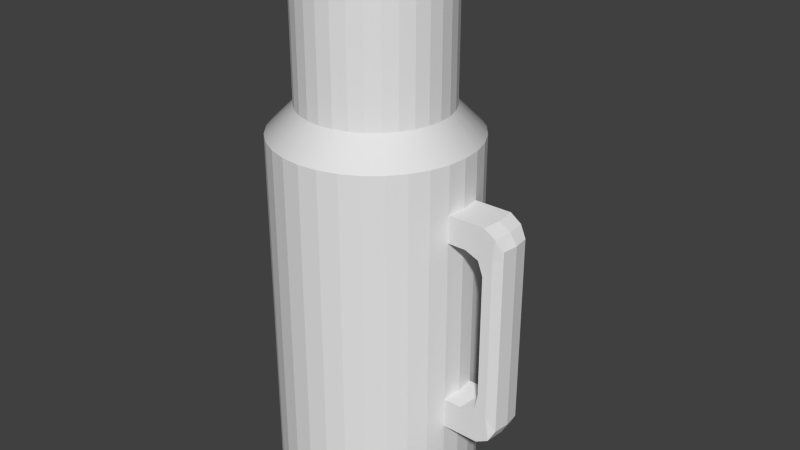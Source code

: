 # Source: thermos.blend  (saved by Blender 2.76.0; exported with 4.5.12 LTS)
import bpy
from mathutils import Matrix  # noqa: F401  (used for matrix-valued properties, if any)

bpy.ops.wm.read_factory_settings(use_empty=True)
scene = bpy.context.scene
scene.name = 'Scene'

# ---- collections
col_collection_1 = bpy.data.collections.new('Collection 1'); scene.collection.children.link(col_collection_1)

# ---- world
world_world = bpy.data.worlds.new('World'); scene.world = world_world
world_world.color = (0.05088, 0.05088, 0.05088)
world_world.use_sun_shadow = False
world_world.sun_shadow_jitter_overblur = 0.0
world_world.cycles.sampling_method = 'MANUAL'
world_world.cycles.sample_map_resolution = 256

# ---- meshes
me_cylinder = bpy.data.meshes.new('Cylinder')
me_cylinder.from_pydata([(0.0, 0.09169, -1.0), (0.0, 0.09169, -0.675), (0.01789, 0.08993, -1.0), (0.01789, 0.08993, -0.675), (0.03509, 0.08471, -1.0), (0.03509, 0.08471, -0.675), (0.05094, 0.07624, -1.0), (0.05094, 0.07624, -0.675), (0.06484, 0.06484, -1.0), (0.06484, 0.06484, -0.675), (0.07624, 0.05094, -1.0), (0.07624, 0.05094, -0.675), (0.08471, 0.03509, -1.0), (0.08471, 0.03509, -0.675), (0.08993, 0.01789, -1.0), (0.08993, 0.01789, -0.675), (0.09169, 6.923e-09, -1.0), (0.09169, 6.923e-09, -0.675), (0.08993, -0.01789, -1.0), (0.08993, -0.01789, -0.675), (0.08471, -0.03509, -1.0), (0.08471, -0.03509, -0.675), (0.07624, -0.05094, -1.0), (0.07624, -0.05094, -0.675), (0.06484, -0.06484, -1.0), (0.06484, -0.06484, -0.675), (0.05094, -0.07624, -1.0), (0.05094, -0.07624, -0.675), (0.03509, -0.08471, -1.0), (0.03509, -0.08471, -0.675), (0.01789, -0.08993, -1.0), (0.01789, -0.08993, -0.675), (-2.988e-08, -0.09169, -1.0), (-2.988e-08, -0.09169, -0.675), (-0.01789, -0.08993, -1.0), (-0.01789, -0.08993, -0.675), (-0.03509, -0.08471, -1.0), (-0.03509, -0.08471, -0.675), (-0.05094, -0.07624, -1.0), (-0.05094, -0.07624, -0.675), (-0.06484, -0.06484, -1.0), (-0.06484, -0.06484, -0.675), (-0.07624, -0.05094, -1.0), (-0.07624, -0.05094, -0.675), (-0.08471, -0.03509, -1.0), (-0.08471, -0.03509, -0.675), (-0.08993, -0.01789, -1.0), (-0.08993, -0.01789, -0.675), (-0.09169, 8.854e-08, -1.0), (-0.09169, 8.854e-08, -0.675), (-0.08993, 0.01789, -1.0), (-0.08993, 0.01789, -0.675), (-0.08471, 0.03509, -1.0), (-0.08471, 0.03509, -0.675), (-0.07624, 0.05094, -1.0), (-0.07624, 0.05094, -0.675), (-0.06484, 0.06484, -1.0), (-0.06484, 0.06484, -0.675), (-0.05094, 0.07624, -1.0), (-0.05094, 0.07624, -0.675), (-0.03509, 0.08471, -1.0), (-0.03509, 0.08471, -0.675), (-0.01789, 0.08993, -1.0), (-0.01789, 0.08993, -0.675), (0.01311, 0.06589, -0.6505), (2.911e-09, 0.06718, -0.6505), (0.02571, 0.06206, -0.6505), (0.03732, 0.05586, -0.6505), (0.0475, 0.0475, -0.6505), (0.05586, 0.03732, -0.6505), (0.06206, 0.02571, -0.6505), (0.06589, 0.01311, -0.6505), (0.06718, 1.206e-08, -0.6505), (0.06589, -0.01311, -0.6505), (0.06206, -0.02571, -0.6505), (0.05586, -0.03732, -0.6505), (0.0475, -0.0475, -0.6505), (0.03732, -0.05586, -0.6505), (0.02571, -0.06206, -0.6505), (0.01311, -0.06589, -0.6505), (-1.898e-08, -0.06718, -0.6505), (-0.01311, -0.06589, -0.6505), (-0.02571, -0.06206, -0.6505), (-0.03732, -0.05586, -0.6505), (-0.0475, -0.0475, -0.6505), (-0.05586, -0.03732, -0.6505), (-0.06206, -0.02571, -0.6505), (-0.06589, -0.01311, -0.6505), (-0.06718, 7.185e-08, -0.6505), (-0.06589, 0.01311, -0.6505), (-0.06206, 0.02571, -0.6505), (-0.05586, 0.03732, -0.6505), (-0.0475, 0.0475, -0.6505), (-0.03732, 0.05586, -0.6505), (-0.02571, 0.06206, -0.6505), (-0.01311, 0.06589, -0.6505), (0.01311, 0.06589, -0.5365), (-1.68e-08, 0.06718, -0.5365), (0.02571, 0.06206, -0.5365), (0.03732, 0.05586, -0.5365), (0.0475, 0.0475, -0.5365), (0.05586, 0.03732, -0.5365), (0.06206, 0.02571, -0.5365), (0.06589, 0.01311, -0.5365), (0.06718, 1.206e-08, -0.5365), (0.06589, -0.01311, -0.5365), (0.06206, -0.02571, -0.5365), (0.05586, -0.03732, -0.5365), (0.0475, -0.0475, -0.5365), (0.03732, -0.05586, -0.5365), (0.02571, -0.06206, -0.5365), (0.01311, -0.06589, -0.5365), (-3.869e-08, -0.06718, -0.5365), (-0.01311, -0.06589, -0.5365), (-0.02571, -0.06206, -0.5365), (-0.03732, -0.05586, -0.5365), (-0.0475, -0.0475, -0.5365), (-0.05586, -0.03732, -0.5365), (-0.06206, -0.02571, -0.5365), (-0.06589, -0.01311, -0.5365), (-0.06718, 7.185e-08, -0.5365), (-0.06589, 0.01311, -0.5365), (-0.06206, 0.02571, -0.5365), (-0.05586, 0.03732, -0.5365), (-0.0475, 0.0475, -0.5365), (-0.03732, 0.05586, -0.5365), (-0.02571, 0.06206, -0.5365), (-0.01311, 0.06589, -0.5365), (0.01108, 0.05572, -0.5233), (-1.51e-08, 0.05681, -0.5233), (0.02174, 0.05249, -0.5233), (0.03156, 0.04724, -0.5233), (0.04017, 0.04017, -0.5233), (0.04724, 0.03156, -0.5233), (0.05249, 0.02174, -0.5233), (0.05572, 0.01108, -0.5233), (0.05681, 1.45e-08, -0.5233), (0.05572, -0.01108, -0.5233), (0.05249, -0.02174, -0.5233), (0.04724, -0.03156, -0.5233), (0.04017, -0.04017, -0.5233), (0.03156, -0.04724, -0.5233), (0.02174, -0.05249, -0.5233), (0.01108, -0.05572, -0.5233), (-3.361e-08, -0.05681, -0.5233), (-0.01108, -0.05572, -0.5233), (-0.02174, -0.05249, -0.5233), (-0.03156, -0.04724, -0.5233), (-0.04017, -0.04017, -0.5233), (-0.04724, -0.03156, -0.5233), (-0.05249, -0.02174, -0.5233), (-0.05572, -0.01108, -0.5233), (-0.05681, 6.507e-08, -0.5233), (-0.05572, 0.01108, -0.5233), (-0.05249, 0.02174, -0.5233), (-0.04724, 0.03156, -0.5233), (-0.04017, 0.04017, -0.5233), (-0.03156, 0.04724, -0.5233), (-0.02174, 0.05249, -0.5233), (-0.01108, 0.05572, -0.5233), (0.008316, 0.04181, -0.5142), (-1.491e-08, 0.04263, -0.5142), (0.01631, 0.03938, -0.5142), (0.02368, 0.03544, -0.5142), (0.03014, 0.03014, -0.5142), (0.03544, 0.02368, -0.5142), (0.03938, 0.01631, -0.5142), (0.04181, 0.008316, -0.5142), (0.04263, 1.845e-08, -0.5142), (0.04181, -0.008316, -0.5142), (0.03938, -0.01631, -0.5142), (0.03544, -0.02368, -0.5142), (0.03014, -0.03014, -0.5142), (0.02368, -0.03544, -0.5142), (0.01631, -0.03938, -0.5142), (0.008316, -0.04181, -0.5142), (-2.88e-08, -0.04263, -0.5142), (-0.008316, -0.04181, -0.5142), (-0.01631, -0.03938, -0.5142), (-0.02368, -0.03544, -0.5142), (-0.03014, -0.03014, -0.5142), (-0.03544, -0.02368, -0.5142), (-0.03938, -0.01631, -0.5142), (-0.04181, -0.008316, -0.5142), (-0.04263, 5.64e-08, -0.5142), (-0.04181, 0.008316, -0.5142), (-0.03938, 0.01631, -0.5142), (-0.03544, 0.02368, -0.5142), (-0.03014, 0.03014, -0.5142), (-0.02368, 0.03544, -0.5142), (-0.01631, 0.03938, -0.5142), (-0.008316, 0.04181, -0.5142), (0.005078, 0.02553, -0.5088), (-1.427e-08, 0.02603, -0.5088), (0.009961, 0.02405, -0.5088), (0.01446, 0.02164, -0.5088), (0.01841, 0.01841, -0.5088), (0.02164, 0.01446, -0.5088), (0.02405, 0.009961, -0.5088), (0.02553, 0.005078, -0.5088), (0.02603, 2.284e-08, -0.5088), (0.02553, -0.005078, -0.5088), (0.02405, -0.009961, -0.5088), (0.02164, -0.01446, -0.5088), (0.01841, -0.01841, -0.5088), (0.01446, -0.02164, -0.5088), (0.009961, -0.02405, -0.5088), (0.005078, -0.02553, -0.5088), (-2.275e-08, -0.02603, -0.5088), (-0.005078, -0.02553, -0.5088), (-0.009961, -0.02405, -0.5088), (-0.01446, -0.02164, -0.5088), (-0.01841, -0.01841, -0.5088), (-0.02164, -0.01446, -0.5088), (-0.02405, -0.009961, -0.5088), (-0.02553, -0.005078, -0.5088), (-0.02603, 4.601e-08, -0.5088), (-0.02553, 0.005078, -0.5088), (-0.02405, 0.009961, -0.5088), (-0.02164, 0.01446, -0.5088), (-0.01841, 0.01841, -0.5088), (-0.01446, 0.02164, -0.5088), (-0.009961, 0.02405, -0.5088), (-0.005078, 0.02553, -0.5088), (0.0, 0.09169, -0.7179), (0.01789, 0.08993, -0.7179), (0.03509, 0.08471, -0.7179), (0.05094, 0.07624, -0.7179), (0.06484, 0.06484, -0.7179), (0.07624, 0.05094, -0.7179), (0.08471, 0.03509, -0.7179), (0.08993, 0.01789, -0.7179), (0.09169, 6.923e-09, -0.7179), (0.08993, -0.01789, -0.7179), (0.08471, -0.03509, -0.7179), (0.07624, -0.05094, -0.7179), (0.06484, -0.06484, -0.7179), (0.05094, -0.07624, -0.7179), (0.03509, -0.08471, -0.7179), (0.01789, -0.08993, -0.7179), (-2.988e-08, -0.09169, -0.7179), (-0.01789, -0.08993, -0.7179), (-0.03509, -0.08471, -0.7179), (-0.05094, -0.07624, -0.7179), (-0.06484, -0.06484, -0.7179), (-0.07624, -0.05094, -0.7179), (-0.08471, -0.03509, -0.7179), (-0.08993, -0.01789, -0.7179), (-0.09169, 8.854e-08, -0.7179), (-0.08993, 0.01789, -0.7179), (-0.08471, 0.03509, -0.7179), (-0.07624, 0.05094, -0.7179), (-0.06484, 0.06484, -0.7179), (-0.05094, 0.07624, -0.7179), (-0.03509, 0.08471, -0.7179), (-0.01789, 0.08993, -0.7179), (0.01789, 0.08993, -0.921), (0.03509, 0.08471, -0.921), (0.05094, 0.07624, -0.921), (0.06484, 0.06484, -0.921), (0.07624, 0.05094, -0.921), (0.08471, 0.03509, -0.921), (0.08993, 0.01789, -0.921), (0.09169, 6.923e-09, -0.921), (0.08993, -0.01789, -0.921), (0.08471, -0.03509, -0.921), (0.07624, -0.05094, -0.921), (0.06484, -0.06484, -0.921), (0.05094, -0.07624, -0.921), (0.03509, -0.08471, -0.921), (0.01789, -0.08993, -0.921), (-2.988e-08, -0.09169, -0.921), (-0.01789, -0.08993, -0.921), (-0.03509, -0.08471, -0.921), (-0.05094, -0.07624, -0.921), (-0.06484, -0.06484, -0.921), (-0.07624, -0.05094, -0.921), (-0.08471, -0.03509, -0.921), (-0.08993, -0.01789, -0.921), (-0.09169, 8.854e-08, -0.921), (-0.08993, 0.01789, -0.921), (-0.08471, 0.03509, -0.921), (-0.07624, 0.05094, -0.921), (-0.06484, 0.06484, -0.921), (-0.05094, 0.07624, -0.921), (-0.03509, 0.08471, -0.921), (-0.01789, 0.08993, -0.921), (0.0, 0.09169, -0.921), (0.0, 0.09169, -0.7427), (0.01789, 0.08993, -0.7427), (0.03509, 0.08471, -0.7427), (0.05094, 0.07624, -0.7427), (0.06484, 0.06484, -0.7427), (0.07624, 0.05094, -0.7427), (0.08471, 0.03509, -0.7427), (0.08993, 0.01789, -0.7427), (0.09169, 6.923e-09, -0.7427), (0.08993, -0.01789, -0.7427), (0.08471, -0.03509, -0.7427), (0.07624, -0.05094, -0.7427), (0.06484, -0.06484, -0.7427), (0.05094, -0.07624, -0.7427), (0.03509, -0.08471, -0.7427), (0.01789, -0.08993, -0.7427), (-2.988e-08, -0.09169, -0.7427), (-0.01789, -0.08993, -0.7427), (-0.03509, -0.08471, -0.7427), (-0.05094, -0.07624, -0.7427), (-0.06484, -0.06484, -0.7427), (-0.07624, -0.05094, -0.7427), (-0.08471, -0.03509, -0.7427), (-0.08993, -0.01789, -0.7427), (-0.09169, 8.854e-08, -0.7427), (-0.08993, 0.01789, -0.7427), (-0.08471, 0.03509, -0.7427), (-0.07624, 0.05094, -0.7427), (-0.06484, 0.06484, -0.7427), (-0.05094, 0.07624, -0.7427), (-0.03509, 0.08471, -0.7427), (-0.01789, 0.08993, -0.7427), (0.01789, 0.08993, -0.8932), (0.03509, 0.08471, -0.8932), (0.05094, 0.07624, -0.8932), (0.06484, 0.06484, -0.8932), (0.07624, 0.05094, -0.8932), (0.08471, 0.03509, -0.8932), (0.08993, 0.01789, -0.8932), (0.09169, 6.923e-09, -0.8932), (0.08993, -0.01789, -0.8932), (0.08471, -0.03509, -0.8932), (0.07624, -0.05094, -0.8932), (0.06484, -0.06484, -0.8932), (0.05094, -0.07624, -0.8932), (0.03509, -0.08471, -0.8932), (0.01789, -0.08993, -0.8932), (-2.988e-08, -0.09169, -0.8932), (-0.01789, -0.08993, -0.8932), (-0.03509, -0.08471, -0.8932), (-0.05094, -0.07624, -0.8932), (-0.06484, -0.06484, -0.8932), (-0.07624, -0.05094, -0.8932), (-0.08471, -0.03509, -0.8932), (-0.08993, -0.01789, -0.8932), (-0.09169, 8.854e-08, -0.8932), (-0.08993, 0.01789, -0.8932), (-0.08471, 0.03509, -0.8932), (-0.07624, 0.05094, -0.8932), (-0.06484, 0.06484, -0.8932), (-0.05094, 0.07624, -0.8932), (-0.03509, 0.08471, -0.8932), (-0.01789, 0.08993, -0.8932), (0.0, 0.09169, -0.8932), (0.1257, 9.164e-09, -0.7179), (0.124, -0.01789, -0.7179), (0.124, 0.01789, -0.7179), (0.121, 0.01789, -0.8876), (0.124, 0.01789, -0.921), (0.1228, 9.164e-09, -0.8876), (0.1257, 9.164e-09, -0.921), (0.121, -0.01789, -0.8876), (0.124, -0.01789, -0.921), (0.1194, 0.01789, -0.7479), (0.1212, 8.823e-09, -0.7479), (0.1194, -0.01789, -0.7479), (0.1428, 1.423e-08, -0.7345), (0.141, -0.01447, -0.7345), (0.141, 0.01447, -0.7345), (0.141, 0.01447, -0.8932), (0.141, 0.01447, -0.9044), (0.1428, 1.423e-08, -0.8932), (0.1428, 1.423e-08, -0.9044), (0.141, -0.01447, -0.8932), (0.141, -0.01447, -0.9044), (0.141, 0.01447, -0.7427), (0.1428, 1.423e-08, -0.7427), (0.141, -0.01447, -0.7427), (0.1325, 0.01753, -0.8932), (0.1325, 0.01753, -0.7427), (0.1342, -0.01753, -0.7248), (0.136, 1.144e-08, -0.7248), (0.1342, 0.01753, -0.7248), (0.1356, -0.01753, -0.9147), (0.1325, -0.01753, -0.8932), (0.1325, -0.01753, -0.7427), (0.1356, 0.01753, -0.9147), (0.1374, 1.187e-08, -0.9147), (0.1087, 8.043e-09, -0.7427), (0.107, 0.01789, -0.7427), (0.107, -0.01789, -0.7179), (0.1087, 8.043e-09, -0.7179), (0.107, -0.01789, -0.7427), (0.107, 0.01789, -0.7179), (0.141, 0.01447, -0.7607), (0.1428, 1.423e-08, -0.7607), (0.141, -0.01447, -0.7607), (0.124, -0.01789, -0.7607), (0.1257, 9.164e-09, -0.7607), (0.124, 0.01789, -0.7607), (0.1325, 0.01753, -0.7607), (0.1325, -0.01753, -0.7607), (0.107, -0.01789, -0.921), (0.107, -0.01789, -0.8932), (0.107, 0.01789, -0.921), (0.1087, 8.043e-09, -0.921), (0.107, 0.01789, -0.8932), (0.1087, 8.043e-09, -0.8932), (0.1428, 1.423e-08, -0.8737), (0.141, -0.01447, -0.8737), (0.124, -0.01789, -0.8737), (0.1257, 9.164e-09, -0.8737), (0.124, 0.01789, -0.8737), (0.1325, 0.01753, -0.8737), (0.1325, -0.01753, -0.8737), (0.141, 0.01447, -0.8737)], [], [(224, 1, 3, 225), (225, 3, 5, 226), (226, 5, 7, 227), (227, 7, 9, 228), (228, 9, 11, 229), (229, 11, 13, 230), (230, 13, 15, 231), (231, 15, 17, 232), (232, 17, 19, 233), (233, 19, 21, 234), (234, 21, 23, 235), (235, 23, 25, 236), (236, 25, 27, 237), (237, 27, 29, 238), (238, 29, 31, 239), (239, 31, 33, 240), (240, 33, 35, 241), (241, 35, 37, 242), (242, 37, 39, 243), (243, 39, 41, 244), (244, 41, 43, 245), (245, 43, 45, 246), (246, 45, 47, 247), (247, 47, 49, 248), (248, 49, 51, 249), (249, 51, 53, 250), (250, 53, 55, 251), (251, 55, 57, 252), (252, 57, 59, 253), (253, 59, 61, 254), (29, 27, 77, 78), (255, 63, 1, 224), (254, 61, 63, 255), (0, 2, 4, 6, 8, 10, 12, 14, 16, 18, 20, 22, 24, 26, 28, 30, 32, 34, 36, 38, 40, 42, 44, 46, 48, 50, 52, 54, 56, 58, 60, 62), (77, 76, 108, 109), (3, 1, 65, 64), (47, 45, 86, 87), (1, 63, 95, 65), (21, 19, 73, 74), (39, 37, 82, 83), (57, 55, 91, 92), (13, 11, 69, 70), (31, 29, 78, 79), (49, 47, 87, 88), (5, 3, 64, 66), (23, 21, 74, 75), (41, 39, 83, 84), (59, 57, 92, 93), (15, 13, 70, 71), (33, 31, 79, 80), (51, 49, 88, 89), (7, 5, 66, 67), (25, 23, 75, 76), (43, 41, 84, 85), (61, 59, 93, 94), (17, 15, 71, 72), (35, 33, 80, 81), (53, 51, 89, 90), (9, 7, 67, 68), (27, 25, 76, 77), (45, 43, 85, 86), (63, 61, 94, 95), (19, 17, 72, 73), (37, 35, 81, 82), (55, 53, 90, 91), (11, 9, 68, 69), (112, 111, 143, 144), (91, 90, 122, 123), (78, 77, 109, 110), (64, 65, 97, 96), (92, 91, 123, 124), (79, 78, 110, 111), (66, 64, 96, 98), (93, 92, 124, 125), (80, 79, 111, 112), (67, 66, 98, 99), (94, 93, 125, 126), (81, 80, 112, 113), (68, 67, 99, 100), (95, 94, 126, 127), (82, 81, 113, 114), (69, 68, 100, 101), (65, 95, 127, 97), (83, 82, 114, 115), (70, 69, 101, 102), (84, 83, 115, 116), (71, 70, 102, 103), (85, 84, 116, 117), (72, 71, 103, 104), (86, 85, 117, 118), (73, 72, 104, 105), (87, 86, 118, 119), (74, 73, 105, 106), (88, 87, 119, 120), (75, 74, 106, 107), (89, 88, 120, 121), (76, 75, 107, 108), (90, 89, 121, 122), (132, 131, 163, 164), (99, 98, 130, 131), (126, 125, 157, 158), (113, 112, 144, 145), (100, 99, 131, 132), (127, 126, 158, 159), (114, 113, 145, 146), (101, 100, 132, 133), (97, 127, 159, 129), (115, 114, 146, 147), (102, 101, 133, 134), (116, 115, 147, 148), (103, 102, 134, 135), (117, 116, 148, 149), (104, 103, 135, 136), (118, 117, 149, 150), (105, 104, 136, 137), (119, 118, 150, 151), (106, 105, 137, 138), (120, 119, 151, 152), (107, 106, 138, 139), (121, 120, 152, 153), (108, 107, 139, 140), (122, 121, 153, 154), (109, 108, 140, 141), (123, 122, 154, 155), (110, 109, 141, 142), (96, 97, 129, 128), (124, 123, 155, 156), (111, 110, 142, 143), (98, 96, 128, 130), (125, 124, 156, 157), (167, 166, 198, 199), (159, 158, 190, 191), (146, 145, 177, 178), (133, 132, 164, 165), (129, 159, 191, 161), (147, 146, 178, 179), (134, 133, 165, 166), (148, 147, 179, 180), (135, 134, 166, 167), (149, 148, 180, 181), (136, 135, 167, 168), (150, 149, 181, 182), (137, 136, 168, 169), (151, 150, 182, 183), (138, 137, 169, 170), (152, 151, 183, 184), (139, 138, 170, 171), (153, 152, 184, 185), (140, 139, 171, 172), (154, 153, 185, 186), (141, 140, 172, 173), (155, 154, 186, 187), (142, 141, 173, 174), (128, 129, 161, 160), (156, 155, 187, 188), (143, 142, 174, 175), (130, 128, 160, 162), (157, 156, 188, 189), (144, 143, 175, 176), (131, 130, 162, 163), (158, 157, 189, 190), (145, 144, 176, 177), (192, 193, 223, 222, 221, 220, 219, 218, 217, 216, 215, 214, 213, 212, 211, 210, 209, 208, 207, 206, 205, 204, 203, 202, 201, 200, 199, 198, 197, 196, 195, 194), (181, 180, 212, 213), (168, 167, 199, 200), (182, 181, 213, 214), (169, 168, 200, 201), (183, 182, 214, 215), (170, 169, 201, 202), (184, 183, 215, 216), (171, 170, 202, 203), (185, 184, 216, 217), (172, 171, 203, 204), (186, 185, 217, 218), (173, 172, 204, 205), (187, 186, 218, 219), (174, 173, 205, 206), (160, 161, 193, 192), (188, 187, 219, 220), (175, 174, 206, 207), (162, 160, 192, 194), (189, 188, 220, 221), (176, 175, 207, 208), (163, 162, 194, 195), (190, 189, 221, 222), (177, 176, 208, 209), (164, 163, 195, 196), (191, 190, 222, 223), (178, 177, 209, 210), (165, 164, 196, 197), (161, 191, 223, 193), (179, 178, 210, 211), (166, 165, 197, 198), (180, 179, 211, 212), (318, 254, 255, 319), (319, 255, 224, 288), (317, 253, 254, 318), (316, 252, 253, 317), (315, 251, 252, 316), (314, 250, 251, 315), (313, 249, 250, 314), (312, 248, 249, 313), (311, 247, 248, 312), (310, 246, 247, 311), (309, 245, 246, 310), (308, 244, 245, 309), (307, 243, 244, 308), (306, 242, 243, 307), (305, 241, 242, 306), (304, 240, 241, 305), (303, 239, 240, 304), (302, 238, 239, 303), (301, 237, 238, 302), (300, 236, 237, 301), (299, 235, 236, 300), (298, 234, 235, 299), (297, 233, 234, 298), (388, 390, 363, 353), (401, 400, 360, 359), (294, 230, 231, 295), (293, 229, 230, 294), (292, 228, 229, 293), (291, 227, 228, 292), (290, 226, 227, 291), (289, 225, 226, 290), (288, 224, 225, 289), (0, 287, 256, 2), (2, 256, 257, 4), (4, 257, 258, 6), (6, 258, 259, 8), (8, 259, 260, 10), (10, 260, 261, 12), (12, 261, 262, 14), (14, 262, 263, 16), (16, 263, 264, 18), (18, 264, 265, 20), (20, 265, 266, 22), (22, 266, 267, 24), (24, 267, 268, 26), (26, 268, 269, 28), (28, 269, 270, 30), (30, 270, 271, 32), (32, 271, 272, 34), (34, 272, 273, 36), (36, 273, 274, 38), (38, 274, 275, 40), (40, 275, 276, 42), (42, 276, 277, 44), (44, 277, 278, 46), (46, 278, 279, 48), (48, 279, 280, 50), (50, 280, 281, 52), (52, 281, 282, 54), (54, 282, 283, 56), (56, 283, 284, 58), (58, 284, 285, 60), (62, 286, 287, 0), (60, 285, 286, 62), (351, 288, 289, 320), (320, 289, 290, 321), (321, 290, 291, 322), (322, 291, 292, 323), (323, 292, 293, 324), (324, 293, 294, 325), (325, 294, 295, 326), (326, 295, 296, 327), (327, 296, 297, 328), (328, 297, 298, 329), (329, 298, 299, 330), (330, 299, 300, 331), (331, 300, 301, 332), (332, 301, 302, 333), (333, 302, 303, 334), (334, 303, 304, 335), (335, 304, 305, 336), (336, 305, 306, 337), (337, 306, 307, 338), (338, 307, 308, 339), (339, 308, 309, 340), (340, 309, 310, 341), (341, 310, 311, 342), (342, 311, 312, 343), (343, 312, 313, 344), (344, 313, 314, 345), (345, 314, 315, 346), (346, 315, 316, 347), (347, 316, 317, 348), (348, 317, 318, 349), (350, 319, 288, 351), (349, 318, 319, 350), (285, 349, 350, 286), (286, 350, 351, 287), (284, 348, 349, 285), (283, 347, 348, 284), (282, 346, 347, 283), (281, 345, 346, 282), (280, 344, 345, 281), (279, 343, 344, 280), (278, 342, 343, 279), (277, 341, 342, 278), (276, 340, 341, 277), (275, 339, 340, 276), (274, 338, 339, 275), (273, 337, 338, 274), (272, 336, 337, 273), (271, 335, 336, 272), (270, 334, 335, 271), (269, 333, 334, 270), (268, 332, 333, 269), (267, 331, 332, 268), (266, 330, 331, 267), (265, 329, 330, 266), (264, 328, 329, 265), (389, 388, 353, 352), (386, 387, 361, 362), (261, 325, 326, 262), (260, 324, 325, 261), (259, 323, 324, 260), (258, 322, 323, 259), (257, 321, 322, 258), (256, 320, 321, 257), (287, 351, 320, 256), (377, 380, 366, 373), (379, 378, 365, 364), (403, 402, 356, 358), (390, 386, 362, 363), (391, 389, 352, 354), (400, 403, 358, 360), (402, 404, 355, 356), (405, 401, 359, 357), (387, 391, 354, 361), (404, 405, 357, 355), (374, 364, 365, 375), (373, 366, 364, 374), (370, 369, 371, 372), (368, 367, 369, 370), (382, 381, 372, 371), (380, 379, 364, 366), (385, 384, 368, 370), (384, 376, 367, 368), (378, 383, 375, 365), (381, 385, 370, 372), (392, 373, 374, 393), (393, 374, 375, 394), (399, 383, 363, 395), (395, 363, 362, 396), (396, 362, 361, 397), (398, 377, 373, 392), (397, 361, 377, 398), (394, 375, 383, 399), (360, 358, 385, 381), (353, 363, 383, 378), (356, 355, 376, 384), (358, 356, 384, 385), (354, 352, 379, 380), (359, 360, 381, 382), (352, 353, 378, 379), (361, 354, 380, 377), (295, 231, 391, 387), (231, 232, 389, 391), (297, 296, 386, 390), (296, 295, 387, 386), (232, 233, 388, 389), (233, 297, 390, 388), (407, 394, 399, 412), (410, 397, 398, 411), (411, 398, 392, 413), (409, 396, 397, 410), (408, 395, 396, 409), (412, 399, 395, 408), (406, 393, 394, 407), (413, 392, 393, 406), (326, 327, 405, 404), (327, 328, 401, 405), (262, 326, 404, 402), (264, 263, 403, 400), (263, 262, 402, 403), (328, 264, 400, 401), (367, 413, 406, 369), (369, 406, 407, 371), (382, 412, 408, 359), (359, 408, 409, 357), (357, 409, 410, 355), (376, 411, 413, 367), (355, 410, 411, 376), (371, 407, 412, 382)])
me_cylinder.polygons.foreach_set('use_smooth', [0, 0, 0, 0, 0, 0, 0, 0, 0, 0, 0, 0, 0, 0, 0, 0, 0, 0, 0, 0, 0, 0, 0, 0, 0, 0, 0, 0, 0, 0, 1, 0, 0, 0, 0, 1, 1, 1, 1, 1, 1, 1, 1, 1, 1, 1, 1, 1, 1, 1, 1, 1, 1, 1, 1, 1, 1, 1, 1, 1, 1, 1, 1, 1, 1, 1, 1, 0, 0, 0, 0, 0, 0, 0, 0, 0, 0, 0, 0, 0, 0, 0, 0, 0, 0, 0, 0, 0, 0, 0, 0, 0, 0, 0, 0, 0, 0, 0, 1, 1, 1, 1, 1, 1, 1, 1, 1, 1, 1, 1, 1, 1, 1, 1, 1, 1, 1, 1, 1, 1, 1, 1, 1, 1, 1, 1, 1, 1, 1, 1, 1, 1, 1, 1, 1, 1, 1, 1, 1, 1, 1, 1, 1, 1, 1, 1, 1, 1, 1, 1, 1, 1, 1, 1, 1, 1, 1, 1, 1, 1, 1, 1, 1, 1, 1, 1, 1, 1, 1, 1, 1, 1, 1, 1, 1, 1, 1, 1, 1, 1, 1, 1, 1, 1, 1, 1, 1, 1, 1, 1, 1, 1, 1, 1, 0, 0, 0, 0, 0, 0, 0, 0, 0, 0, 0, 0, 0, 0, 0, 0, 0, 0, 0, 0, 0, 0, 0, 0, 0, 0, 0, 0, 0, 0, 0, 0, 0, 0, 0, 0, 0, 0, 0, 0, 0, 0, 0, 0, 0, 0, 0, 0, 0, 0, 0, 0, 0, 0, 0, 0, 0, 0, 0, 0, 0, 0, 0, 0, 0, 0, 0, 0, 0, 0, 0, 0, 0, 0, 0, 0, 0, 0, 0, 0, 0, 0, 0, 0, 0, 0, 0, 0, 0, 0, 0, 0, 0, 0, 0, 0, 0, 0, 0, 0, 0, 0, 0, 0, 0, 0, 0, 0, 0, 0, 0, 0, 0, 0, 0, 0, 0, 0, 0, 0, 0, 0, 0, 0, 0, 0, 0, 0, 0, 0, 0, 0, 0, 0, 0, 0, 0, 0, 0, 0, 0, 0, 0, 0, 0, 0, 0, 0, 0, 0, 0, 0, 0, 0, 0, 0, 0, 0, 0, 0, 0, 0, 0, 0, 0, 0, 0, 0, 0, 0, 0, 0, 0, 0, 0, 0, 0, 0, 0, 0, 0, 0, 0, 0, 0, 0, 0, 0, 0, 0, 0, 0])
_uv = me_cylinder.uv_layers.new(name='UVMap')
_uv.uv.foreach_set('vector', [0.6247, 0.6707, 0.6247, 0.7715, 0.6969, 0.7715, 0.6969, 0.6707, 0.6969, 0.6707, 0.6969, 0.7715, 0.7662, 0.7715, 0.7662, 0.6707, 0.7662, 0.6707, 0.7662, 0.7715, 0.8301, 0.7715, 0.8301, 0.6707, 0.8301, 0.6707, 0.8301, 0.7715, 0.8861, 0.7715, 0.8861, 0.6707, 0.8861, 0.6707, 0.8861, 0.7715, 0.9321, 0.7715, 0.9321, 0.6707, 0.9321, 0.6707, 0.9321, 0.7715, 0.9663, 0.7715, 0.9663, 0.6707, 0.9663, 0.6707, 0.9663, 0.7715, 0.9873, 0.7715, 0.9873, 0.6707, 0.9873, 0.6707, 0.9873, 0.7715, 0.9944, 0.7715, 0.9944, 0.6707, 0.9944, 0.6707, 0.9944, 0.7715, 0.9873, 0.7715, 0.9873, 0.6707, 0.9873, 0.6707, 0.9873, 0.7715, 0.9663, 0.7715, 0.9663, 0.6707, 0.9663, 0.6707, 0.9663, 0.7715, 0.9321, 0.7715, 0.9321, 0.6707, 0.9321, 0.6707, 0.9321, 0.7715, 0.8861, 0.7715, 0.8861, 0.6707, 0.8861, 0.6707, 0.8861, 0.7715, 0.8301, 0.7715, 0.8301, 0.6707, 0.8301, 0.6707, 0.8301, 0.7715, 0.7662, 0.7715, 0.7662, 0.6707, 0.7662, 0.6707, 0.7662, 0.7715, 0.6969, 0.7715, 0.6969, 0.6707, 0.6969, 0.6707, 0.6969, 0.7715, 0.6247, 0.7715, 0.6247, 0.6707, 0.6247, 0.6707, 0.6247, 0.7715, 0.5526, 0.7715, 0.5526, 0.6707, 0.5526, 0.6707, 0.5526, 0.7715, 0.4833, 0.7715, 0.4833, 0.6707, 0.4833, 0.6707, 0.4833, 0.7715, 0.4194, 0.7715, 0.4194, 0.6707, 0.4194, 0.6707, 0.4194, 0.7715, 0.3634, 0.7715, 0.3634, 0.6707, 0.3634, 0.6707, 0.3634, 0.7715, 0.3174, 0.7715, 0.3174, 0.6707, 0.3174, 0.6707, 0.3174, 0.7715, 0.2832, 0.7715, 0.2832, 0.6707, 0.2832, 0.6707, 0.2832, 0.7715, 0.2622, 0.7715, 0.2622, 0.6707, 0.2622, 0.6707, 0.2622, 0.7715, 0.2551, 0.7715, 0.2551, 0.6707, 0.2551, 0.6707, 0.2551, 0.7715, 0.2622, 0.7715, 0.2622, 0.6707, 0.2622, 0.6707, 0.2622, 0.7715, 0.2832, 0.7715, 0.2832, 0.6707, 0.2832, 0.6707, 0.2832, 0.7715, 0.3174, 0.7715, 0.3174, 0.6707, 0.3174, 0.6707, 0.3174, 0.7715, 0.3634, 0.7715, 0.3634, 0.6707, 0.3634, 0.6707, 0.3634, 0.7715, 0.4194, 0.7715, 0.4194, 0.6707, 0.4194, 0.6707, 0.4194, 0.7715, 0.4833, 0.7715, 0.4833, 0.6707, 0.7686, 0.7898, 0.8326, 0.7898, 0.7776, 0.8293, 0.7307, 0.8293, 0.5526, 0.6707, 0.5526, 0.7715, 0.6247, 0.7715, 0.6247, 0.6707, 0.4833, 0.6707, 0.4833, 0.7715, 0.5526, 0.7715, 0.5526, 0.6707, 0.1211, 0.2073, 0.1407, 0.2054, 0.1596, 0.1996, 0.177, 0.1903, 0.1922, 0.1778, 0.2048, 0.1626, 0.2141, 0.1452, 0.2198, 0.1263, 0.2217, 0.1067, 0.2198, 0.08706, 0.2141, 0.06819, 0.2048, 0.0508, 0.1922, 0.03555, 0.177, 0.02304, 0.1596, 0.01374, 0.1407, 0.008016, 0.1211, 0.006083, 0.1015, 0.008016, 0.0826, 0.01374, 0.06521, 0.02304, 0.04996, 0.03555, 0.03745, 0.0508, 0.02815, 0.06819, 0.02243, 0.08706, 0.0205, 0.1067, 0.02243, 0.1263, 0.02815, 0.1452, 0.03745, 0.1626, 0.04996, 0.1778, 0.06521, 0.1903, 0.0826, 0.1996, 0.1015, 0.2054, 0.731, 0.852, 0.7676, 0.852, 0.7676, 0.9966, 0.731, 0.9966, 0.6992, 0.7898, 0.627, 0.7898, 0.627, 0.8293, 0.6799, 0.8293, 0.264, 0.7898, 0.285, 0.7898, 0.3764, 0.8293, 0.361, 0.8293, 0.627, 0.7898, 0.5548, 0.7898, 0.5741, 0.8293, 0.627, 0.8293, 0.9689, 0.7898, 0.99, 0.7898, 0.8929, 0.8293, 0.8775, 0.8293, 0.4213, 0.7898, 0.4853, 0.7898, 0.5232, 0.8293, 0.4763, 0.8293, 0.3653, 0.7898, 0.3192, 0.7898, 0.4015, 0.8293, 0.4352, 0.8293, 0.9689, 0.7898, 0.9347, 0.7898, 0.8524, 0.8293, 0.8775, 0.8293, 0.6992, 0.7898, 0.7686, 0.7898, 0.7307, 0.8293, 0.6799, 0.8293, 0.2568, 0.7898, 0.264, 0.7898, 0.361, 0.8293, 0.3558, 0.8293, 0.7686, 0.7898, 0.6992, 0.7898, 0.6799, 0.8293, 0.7307, 0.8293, 0.9347, 0.7898, 0.9689, 0.7898, 0.8775, 0.8293, 0.8524, 0.8293, 0.3653, 0.7898, 0.4213, 0.7898, 0.4763, 0.8293, 0.4352, 0.8293, 0.4213, 0.7898, 0.3653, 0.7898, 0.4352, 0.8293, 0.4763, 0.8293, 0.99, 0.7898, 0.9689, 0.7898, 0.8775, 0.8293, 0.8929, 0.8293, 0.627, 0.7898, 0.6992, 0.7898, 0.6799, 0.8293, 0.627, 0.8293, 0.264, 0.7898, 0.2568, 0.7898, 0.3558, 0.8293, 0.361, 0.8293, 0.8326, 0.7898, 0.7686, 0.7898, 0.7307, 0.8293, 0.7776, 0.8293, 0.8887, 0.7898, 0.9347, 0.7898, 0.8524, 0.8293, 0.8187, 0.8293, 0.3192, 0.7898, 0.3653, 0.7898, 0.4352, 0.8293, 0.4015, 0.8293, 0.4853, 0.7898, 0.4213, 0.7898, 0.4763, 0.8293, 0.5232, 0.8293, 0.9971, 0.7898, 0.99, 0.7898, 0.8929, 0.8293, 0.8981, 0.8293, 0.5548, 0.7898, 0.627, 0.7898, 0.627, 0.8293, 0.5741, 0.8293, 0.285, 0.7898, 0.264, 0.7898, 0.361, 0.8293, 0.3764, 0.8293, 0.8887, 0.7898, 0.8326, 0.7898, 0.7776, 0.8293, 0.8187, 0.8293, 0.8326, 0.7898, 0.8887, 0.7898, 0.8187, 0.8293, 0.7776, 0.8293, 0.285, 0.7898, 0.3192, 0.7898, 0.4015, 0.8293, 0.3764, 0.8293, 0.5548, 0.7898, 0.4853, 0.7898, 0.5232, 0.8293, 0.5741, 0.8293, 0.99, 0.7898, 0.9971, 0.7898, 0.8981, 0.8293, 0.8929, 0.8293, 0.4853, 0.7898, 0.5548, 0.7898, 0.5741, 0.8293, 0.5232, 0.8293, 0.3192, 0.7898, 0.285, 0.7898, 0.3764, 0.8293, 0.4015, 0.8293, 0.9347, 0.7898, 0.8887, 0.7898, 0.8187, 0.8293, 0.8524, 0.8293, 0.1388, 0.5031, 0.1562, 0.5031, 0.1535, 0.5494, 0.1388, 0.5494, 0.3956, 0.852, 0.3733, 0.852, 0.3733, 0.9966, 0.3956, 0.9966, 0.6892, 0.852, 0.731, 0.852, 0.731, 0.9966, 0.6892, 0.9966, 0.6438, 0.852, 0.5967, 0.852, 0.5967, 0.9966, 0.6438, 0.9966, 0.4257, 0.852, 0.3956, 0.852, 0.3956, 0.9966, 0.4257, 0.9966, 0.6438, 0.852, 0.6892, 0.852, 0.6892, 0.9966, 0.6438, 0.9966, 0.6892, 0.852, 0.6438, 0.852, 0.6438, 0.9966, 0.6892, 0.9966, 0.4623, 0.852, 0.4257, 0.852, 0.4257, 0.9966, 0.4623, 0.9966, 0.5967, 0.852, 0.6438, 0.852, 0.6438, 0.9966, 0.5967, 0.9966, 0.731, 0.852, 0.6892, 0.852, 0.6892, 0.9966, 0.731, 0.9966, 0.5041, 0.852, 0.4623, 0.852, 0.4623, 0.9966, 0.5041, 0.9966, 0.5495, 0.852, 0.5967, 0.852, 0.5967, 0.9966, 0.5495, 0.9966, 0.7676, 0.852, 0.731, 0.852, 0.731, 0.9966, 0.7676, 0.9966, 0.5495, 0.852, 0.5041, 0.852, 0.5041, 0.9966, 0.5495, 0.9966, 0.5041, 0.852, 0.5495, 0.852, 0.5495, 0.9966, 0.5041, 0.9966, 0.7977, 0.852, 0.7676, 0.852, 0.7676, 0.9966, 0.7977, 0.9966, 0.5967, 0.852, 0.5495, 0.852, 0.5495, 0.9966, 0.5967, 0.9966, 0.4623, 0.852, 0.5041, 0.852, 0.5041, 0.9966, 0.4623, 0.9966, 0.82, 0.852, 0.7977, 0.852, 0.7977, 0.9966, 0.82, 0.9966, 0.4257, 0.852, 0.4623, 0.852, 0.4623, 0.9966, 0.4257, 0.9966, 0.8338, 0.852, 0.82, 0.852, 0.82, 0.9966, 0.8338, 0.9966, 0.3956, 0.852, 0.4257, 0.852, 0.4257, 0.9966, 0.3956, 0.9966, 0.8384, 0.852, 0.8338, 0.852, 0.8338, 0.9966, 0.8384, 0.9966, 0.3733, 0.852, 0.3956, 0.852, 0.3956, 0.9966, 0.3733, 0.9966, 0.8338, 0.852, 0.8384, 0.852, 0.8384, 0.9966, 0.8338, 0.9966, 0.3595, 0.852, 0.3733, 0.852, 0.3733, 0.9966, 0.3595, 0.9966, 0.82, 0.852, 0.8338, 0.852, 0.8338, 0.9966, 0.82, 0.9966, 0.3549, 0.852, 0.3595, 0.852, 0.3595, 0.9966, 0.3549, 0.9966, 0.7977, 0.852, 0.82, 0.852, 0.82, 0.9966, 0.7977, 0.9966, 0.3595, 0.852, 0.3549, 0.852, 0.3549, 0.9966, 0.3595, 0.9966, 0.7676, 0.852, 0.7977, 0.852, 0.7977, 0.9966, 0.7676, 0.9966, 0.3733, 0.852, 0.3595, 0.852, 0.3595, 0.9966, 0.3733, 0.9966, 0.1946, 0.4066, 0.1799, 0.4187, 0.1664, 0.3985, 0.1774, 0.3894, 0.1883, 0.5031, 0.1729, 0.5031, 0.1676, 0.5494, 0.1807, 0.5494, 0.1048, 0.5031, 0.08936, 0.5031, 0.09699, 0.5494, 0.11, 0.5494, 0.1215, 0.5031, 0.1388, 0.5031, 0.1388, 0.5494, 0.1241, 0.5494, 0.2018, 0.5031, 0.1883, 0.5031, 0.1807, 0.5494, 0.1921, 0.5494, 0.1215, 0.5031, 0.1048, 0.5031, 0.11, 0.5494, 0.1241, 0.5494, 0.1048, 0.5031, 0.1215, 0.5031, 0.1241, 0.5494, 0.11, 0.5494, 0.2129, 0.5031, 0.2018, 0.5031, 0.1921, 0.5494, 0.2014, 0.5494, 0.1388, 0.5031, 0.1215, 0.5031, 0.1241, 0.5494, 0.1388, 0.5494, 0.08936, 0.5031, 0.1048, 0.5031, 0.11, 0.5494, 0.09699, 0.5494, 0.2211, 0.5031, 0.2129, 0.5031, 0.2014, 0.5494, 0.2084, 0.5494, 0.07586, 0.5031, 0.08936, 0.5031, 0.09699, 0.5494, 0.08557, 0.5494, 0.2262, 0.5031, 0.2211, 0.5031, 0.2084, 0.5494, 0.2127, 0.5494, 0.06479, 0.5031, 0.07586, 0.5031, 0.08557, 0.5494, 0.07621, 0.5494, 0.2279, 0.5031, 0.2262, 0.5031, 0.2127, 0.5494, 0.2141, 0.5494, 0.05656, 0.5031, 0.06479, 0.5031, 0.07621, 0.5494, 0.06925, 0.5494, 0.2262, 0.5031, 0.2279, 0.5031, 0.2141, 0.5494, 0.2127, 0.5494, 0.05149, 0.5031, 0.05656, 0.5031, 0.06925, 0.5494, 0.06497, 0.5494, 0.2211, 0.5031, 0.2262, 0.5031, 0.2127, 0.5494, 0.2084, 0.5494, 0.04978, 0.5031, 0.05149, 0.5031, 0.06497, 0.5494, 0.06352, 0.5494, 0.2129, 0.5031, 0.2211, 0.5031, 0.2084, 0.5494, 0.2014, 0.5494, 0.05149, 0.5031, 0.04978, 0.5031, 0.06352, 0.5494, 0.06497, 0.5494, 0.2018, 0.5031, 0.2129, 0.5031, 0.2014, 0.5494, 0.1921, 0.5494, 0.05656, 0.5031, 0.05149, 0.5031, 0.06497, 0.5494, 0.06925, 0.5494, 0.1883, 0.5031, 0.2018, 0.5031, 0.1921, 0.5494, 0.1807, 0.5494, 0.06479, 0.5031, 0.05656, 0.5031, 0.06925, 0.5494, 0.07621, 0.5494, 0.1729, 0.5031, 0.1883, 0.5031, 0.1807, 0.5494, 0.1676, 0.5494, 0.1562, 0.5031, 0.1388, 0.5031, 0.1388, 0.5494, 0.1535, 0.5494, 0.07586, 0.5031, 0.06479, 0.5031, 0.07621, 0.5494, 0.08558, 0.5494, 0.1562, 0.5031, 0.1729, 0.5031, 0.1676, 0.5494, 0.1535, 0.5494, 0.1729, 0.5031, 0.1562, 0.5031, 0.1535, 0.5494, 0.1676, 0.5494, 0.08936, 0.5031, 0.07586, 0.5031, 0.08558, 0.5494, 0.09699, 0.5494, 0.1974, 0.3521, 0.1933, 0.3658, 0.167, 0.3549, 0.1696, 0.3466, 0.1069, 0.4332, 0.08867, 0.4277, 0.09796, 0.4053, 0.1116, 0.4094, 0.08867, 0.2481, 0.1069, 0.2425, 0.1116, 0.2663, 0.09796, 0.2705, 0.2067, 0.3919, 0.1946, 0.4066, 0.1774, 0.3894, 0.1865, 0.3784, 0.1259, 0.4351, 0.1069, 0.4332, 0.1116, 0.4094, 0.1259, 0.4108, 0.07187, 0.257, 0.08867, 0.2481, 0.09796, 0.2705, 0.08535, 0.2772, 0.2157, 0.3751, 0.2067, 0.3919, 0.1865, 0.3784, 0.1933, 0.3658, 0.05714, 0.2691, 0.07187, 0.257, 0.08535, 0.2772, 0.0743, 0.2863, 0.2212, 0.3568, 0.2157, 0.3751, 0.1933, 0.3658, 0.1974, 0.3521, 0.04505, 0.2839, 0.05714, 0.2691, 0.0743, 0.2863, 0.06523, 0.2973, 0.2231, 0.3379, 0.2212, 0.3568, 0.1974, 0.3521, 0.1988, 0.3379, 0.03607, 0.3007, 0.04505, 0.2839, 0.06523, 0.2973, 0.05849, 0.31, 0.2212, 0.3189, 0.2231, 0.3379, 0.1988, 0.3379, 0.1974, 0.3236, 0.03053, 0.3189, 0.03607, 0.3007, 0.05849, 0.31, 0.05434, 0.3236, 0.2157, 0.3007, 0.2212, 0.3189, 0.1974, 0.3236, 0.1933, 0.31, 0.02867, 0.3379, 0.03053, 0.3189, 0.05434, 0.3236, 0.05294, 0.3379, 0.2067, 0.2839, 0.2157, 0.3007, 0.1933, 0.31, 0.1865, 0.2973, 0.03053, 0.3568, 0.02867, 0.3379, 0.05294, 0.3379, 0.05434, 0.3521, 0.1946, 0.2691, 0.2067, 0.2839, 0.1865, 0.2973, 0.1774, 0.2863, 0.03607, 0.3751, 0.03053, 0.3568, 0.05434, 0.3521, 0.05849, 0.3658, 0.1799, 0.257, 0.1946, 0.2691, 0.1774, 0.2863, 0.1664, 0.2772, 0.04505, 0.3919, 0.03607, 0.3751, 0.05849, 0.3658, 0.06523, 0.3784, 0.1631, 0.2481, 0.1799, 0.257, 0.1664, 0.2772, 0.1538, 0.2705, 0.1448, 0.4332, 0.1259, 0.4351, 0.1259, 0.4108, 0.1401, 0.4094, 0.05714, 0.4066, 0.04505, 0.3919, 0.06523, 0.3784, 0.0743, 0.3894, 0.1448, 0.2425, 0.1631, 0.2481, 0.1538, 0.2705, 0.1401, 0.2663, 0.1631, 0.4277, 0.1448, 0.4332, 0.1401, 0.4094, 0.1538, 0.4053, 0.07187, 0.4187, 0.05714, 0.4066, 0.0743, 0.3894, 0.08535, 0.3985, 0.1259, 0.2407, 0.1448, 0.2425, 0.1401, 0.2663, 0.1259, 0.2649, 0.1799, 0.4187, 0.1631, 0.4277, 0.1538, 0.4053, 0.1664, 0.3985, 0.08867, 0.4277, 0.07187, 0.4187, 0.08535, 0.3985, 0.09796, 0.4053, 0.1069, 0.2425, 0.1259, 0.2407, 0.1259, 0.2649, 0.1116, 0.2663, 0.1346, 0.3815, 0.1259, 0.3824, 0.1172, 0.3815, 0.1088, 0.379, 0.1011, 0.3749, 0.09438, 0.3694, 0.08884, 0.3626, 0.08473, 0.3549, 0.08219, 0.3466, 0.08134, 0.3379, 0.08219, 0.3292, 0.08473, 0.3208, 0.08884, 0.3131, 0.09438, 0.3064, 0.1011, 0.3008, 0.1088, 0.2967, 0.1172, 0.2942, 0.1259, 0.2933, 0.1346, 0.2942, 0.1429, 0.2967, 0.1506, 0.3008, 0.1574, 0.3064, 0.1629, 0.3131, 0.167, 0.3208, 0.1696, 0.3292, 0.1704, 0.3379, 0.1696, 0.3466, 0.167, 0.3549, 0.1629, 0.3626, 0.1574, 0.3694, 0.1506, 0.3749, 0.1429, 0.379, 0.06523, 0.2973, 0.0743, 0.2863, 0.09438, 0.3064, 0.08884, 0.3131, 0.1988, 0.3379, 0.1974, 0.3521, 0.1696, 0.3466, 0.1704, 0.3379, 0.05849, 0.31, 0.06523, 0.2973, 0.08884, 0.3131, 0.08473, 0.3208, 0.1974, 0.3236, 0.1988, 0.3379, 0.1704, 0.3379, 0.1696, 0.3292, 0.05434, 0.3236, 0.05849, 0.31, 0.08473, 0.3208, 0.08219, 0.3292, 0.1933, 0.31, 0.1974, 0.3236, 0.1696, 0.3292, 0.167, 0.3208, 0.05294, 0.3379, 0.05434, 0.3236, 0.08219, 0.3292, 0.08134, 0.3379, 0.1865, 0.2973, 0.1933, 0.31, 0.167, 0.3208, 0.1629, 0.3131, 0.05434, 0.3521, 0.05294, 0.3379, 0.08134, 0.3379, 0.08219, 0.3466, 0.1774, 0.2863, 0.1865, 0.2973, 0.1629, 0.3131, 0.1574, 0.3064, 0.05849, 0.3658, 0.05434, 0.3521, 0.08219, 0.3466, 0.08473, 0.3549, 0.1664, 0.2772, 0.1774, 0.2863, 0.1574, 0.3064, 0.1506, 0.3008, 0.06523, 0.3784, 0.05849, 0.3658, 0.08473, 0.3549, 0.08884, 0.3626, 0.1538, 0.2705, 0.1664, 0.2772, 0.1506, 0.3008, 0.1429, 0.2967, 0.1401, 0.4094, 0.1259, 0.4108, 0.1259, 0.3824, 0.1346, 0.3815, 0.0743, 0.3894, 0.06523, 0.3784, 0.08884, 0.3626, 0.09438, 0.3694, 0.1401, 0.2663, 0.1538, 0.2705, 0.1429, 0.2967, 0.1346, 0.2942, 0.1538, 0.4053, 0.1401, 0.4094, 0.1346, 0.3815, 0.1429, 0.379, 0.08535, 0.3985, 0.0743, 0.3894, 0.09438, 0.3694, 0.1011, 0.3749, 0.1259, 0.2649, 0.1401, 0.2663, 0.1346, 0.2942, 0.1259, 0.2933, 0.1664, 0.3985, 0.1538, 0.4053, 0.1429, 0.379, 0.1506, 0.3749, 0.09796, 0.4053, 0.08535, 0.3985, 0.1011, 0.3749, 0.1088, 0.379, 0.1116, 0.2663, 0.1259, 0.2649, 0.1259, 0.2933, 0.1172, 0.2942, 0.1774, 0.3894, 0.1664, 0.3985, 0.1506, 0.3749, 0.1574, 0.3694, 0.1116, 0.4094, 0.09796, 0.4053, 0.1088, 0.379, 0.1172, 0.3815, 0.09796, 0.2705, 0.1116, 0.2663, 0.1172, 0.2942, 0.1088, 0.2967, 0.1865, 0.3784, 0.1774, 0.3894, 0.1574, 0.3694, 0.1629, 0.3626, 0.1259, 0.4108, 0.1116, 0.4094, 0.1172, 0.3815, 0.1259, 0.3824, 0.08535, 0.2772, 0.09796, 0.2705, 0.1088, 0.2967, 0.1011, 0.3008, 0.1933, 0.3658, 0.1865, 0.3784, 0.1629, 0.3626, 0.167, 0.3549, 0.0743, 0.2863, 0.08535, 0.2772, 0.1011, 0.3008, 0.09438, 0.3064, 0.4833, 0.6127, 0.4833, 0.6707, 0.5526, 0.6707, 0.5526, 0.6127, 0.5526, 0.6127, 0.5526, 0.6707, 0.6247, 0.6707, 0.6247, 0.6127, 0.4194, 0.6127, 0.4194, 0.6707, 0.4833, 0.6707, 0.4833, 0.6127, 0.3634, 0.6127, 0.3634, 0.6707, 0.4194, 0.6707, 0.4194, 0.6127, 0.3174, 0.6127, 0.3174, 0.6707, 0.3634, 0.6707, 0.3634, 0.6127, 0.2832, 0.6127, 0.2832, 0.6707, 0.3174, 0.6707, 0.3174, 0.6127, 0.2622, 0.6127, 0.2622, 0.6707, 0.2832, 0.6707, 0.2832, 0.6127, 0.2551, 0.6127, 0.2551, 0.6707, 0.2622, 0.6707, 0.2622, 0.6127, 0.2622, 0.6127, 0.2622, 0.6707, 0.2551, 0.6707, 0.2551, 0.6127, 0.2832, 0.6127, 0.2832, 0.6707, 0.2622, 0.6707, 0.2622, 0.6127, 0.3174, 0.6127, 0.3174, 0.6707, 0.2832, 0.6707, 0.2832, 0.6127, 0.3634, 0.6127, 0.3634, 0.6707, 0.3174, 0.6707, 0.3174, 0.6127, 0.4194, 0.6127, 0.4194, 0.6707, 0.3634, 0.6707, 0.3634, 0.6127, 0.4833, 0.6127, 0.4833, 0.6707, 0.4194, 0.6707, 0.4194, 0.6127, 0.5526, 0.6127, 0.5526, 0.6707, 0.4833, 0.6707, 0.4833, 0.6127, 0.6247, 0.6127, 0.6247, 0.6707, 0.5526, 0.6707, 0.5526, 0.6127, 0.6969, 0.6127, 0.6969, 0.6707, 0.6247, 0.6707, 0.6247, 0.6127, 0.7662, 0.6127, 0.7662, 0.6707, 0.6969, 0.6707, 0.6969, 0.6127, 0.8301, 0.6127, 0.8301, 0.6707, 0.7662, 0.6707, 0.7662, 0.6127, 0.8861, 0.6127, 0.8861, 0.6707, 0.8301, 0.6707, 0.8301, 0.6127, 0.9321, 0.6127, 0.9321, 0.6707, 0.8861, 0.6707, 0.8861, 0.6127, 0.9663, 0.6127, 0.9663, 0.6707, 0.9321, 0.6707, 0.9321, 0.6127, 0.9873, 0.6127, 0.9873, 0.6707, 0.9663, 0.6707, 0.9663, 0.6127, 0.9873, 0.6707, 0.9873, 0.6127, 0.9873, 0.6127, 0.9873, 0.6707, 0.9873, 0.2667, 0.9873, 0.1926, 0.9873, 0.1926, 0.9873, 0.2667, 0.9663, 0.6127, 0.9663, 0.6707, 0.9873, 0.6707, 0.9873, 0.6127, 0.9321, 0.6127, 0.9321, 0.6707, 0.9663, 0.6707, 0.9663, 0.6127, 0.8861, 0.6127, 0.8861, 0.6707, 0.9321, 0.6707, 0.9321, 0.6127, 0.8301, 0.6127, 0.8301, 0.6707, 0.8861, 0.6707, 0.8861, 0.6127, 0.7662, 0.6127, 0.7662, 0.6707, 0.8301, 0.6707, 0.8301, 0.6127, 0.6969, 0.6127, 0.6969, 0.6707, 0.7662, 0.6707, 0.7662, 0.6127, 0.6247, 0.6127, 0.6247, 0.6707, 0.6969, 0.6707, 0.6969, 0.6127, 0.6247, 0.006734, 0.6247, 0.1926, 0.6969, 0.1926, 0.6969, 0.006734, 0.6969, 0.006734, 0.6969, 0.1926, 0.7662, 0.1926, 0.7662, 0.006734, 0.7662, 0.006734, 0.7662, 0.1926, 0.8301, 0.1926, 0.8301, 0.006734, 0.8301, 0.006734, 0.8301, 0.1926, 0.8861, 0.1926, 0.8861, 0.006734, 0.8861, 0.006734, 0.8861, 0.1926, 0.9321, 0.1926, 0.9321, 0.006734, 0.9321, 0.006734, 0.9321, 0.1926, 0.9663, 0.1926, 0.9663, 0.006734, 0.9663, 0.006734, 0.9663, 0.1926, 0.9873, 0.1926, 0.9873, 0.006734, 0.9873, 0.006734, 0.9873, 0.1926, 0.9944, 0.1926, 0.9944, 0.006734, 0.9944, 0.006734, 0.9944, 0.1926, 0.9873, 0.1926, 0.9873, 0.006734, 0.9873, 0.006734, 0.9873, 0.1926, 0.9663, 0.1926, 0.9663, 0.006734, 0.9663, 0.006734, 0.9663, 0.1926, 0.9321, 0.1926, 0.9321, 0.006734, 0.9321, 0.006734, 0.9321, 0.1926, 0.8861, 0.1926, 0.8861, 0.006734, 0.8861, 0.006734, 0.8861, 0.1926, 0.8301, 0.1926, 0.8301, 0.006734, 0.8301, 0.006734, 0.8301, 0.1926, 0.7662, 0.1926, 0.7662, 0.006734, 0.7662, 0.006734, 0.7662, 0.1926, 0.6969, 0.1926, 0.6969, 0.006734, 0.6969, 0.006734, 0.6969, 0.1926, 0.6247, 0.1926, 0.6247, 0.006734, 0.6247, 0.006734, 0.6247, 0.1926, 0.5526, 0.1926, 0.5526, 0.006734, 0.5526, 0.006734, 0.5526, 0.1926, 0.4833, 0.1926, 0.4833, 0.006734, 0.4833, 0.006734, 0.4833, 0.1926, 0.4194, 0.1926, 0.4194, 0.006734, 0.4194, 0.006734, 0.4194, 0.1926, 0.3634, 0.1926, 0.3634, 0.006734, 0.3634, 0.006734, 0.3634, 0.1926, 0.3174, 0.1926, 0.3174, 0.006734, 0.3174, 0.006734, 0.3174, 0.1926, 0.2832, 0.1926, 0.2832, 0.006734, 0.2832, 0.006734, 0.2832, 0.1926, 0.2622, 0.1926, 0.2622, 0.006734, 0.2622, 0.006734, 0.2622, 0.1926, 0.2551, 0.1926, 0.2551, 0.006734, 0.2551, 0.006734, 0.2551, 0.1926, 0.2622, 0.1926, 0.2622, 0.006734, 0.2622, 0.006734, 0.2622, 0.1926, 0.2832, 0.1926, 0.2832, 0.006734, 0.2832, 0.006734, 0.2832, 0.1926, 0.3174, 0.1926, 0.3174, 0.006734, 0.3174, 0.006734, 0.3174, 0.1926, 0.3634, 0.1926, 0.3634, 0.006734, 0.3634, 0.006734, 0.3634, 0.1926, 0.4194, 0.1926, 0.4194, 0.006734, 0.4194, 0.006734, 0.4194, 0.1926, 0.4833, 0.1926, 0.4833, 0.006734, 0.5526, 0.006734, 0.5526, 0.1926, 0.6247, 0.1926, 0.6247, 0.006734, 0.4833, 0.006734, 0.4833, 0.1926, 0.5526, 0.1926, 0.5526, 0.006734, 0.6247, 0.2667, 0.6247, 0.6127, 0.6969, 0.6127, 0.6969, 0.2667, 0.6969, 0.2667, 0.6969, 0.6127, 0.7662, 0.6127, 0.7662, 0.2667, 0.7662, 0.2667, 0.7662, 0.6127, 0.8301, 0.6127, 0.8301, 0.2667, 0.8301, 0.2667, 0.8301, 0.6127, 0.8861, 0.6127, 0.8861, 0.2667, 0.8861, 0.2667, 0.8861, 0.6127, 0.9321, 0.6127, 0.9321, 0.2667, 0.9321, 0.2667, 0.9321, 0.6127, 0.9663, 0.6127, 0.9663, 0.2667, 0.9663, 0.2667, 0.9663, 0.6127, 0.9873, 0.6127, 0.9873, 0.2667, 0.9873, 0.2667, 0.9873, 0.6127, 0.9944, 0.6127, 0.9944, 0.2667, 0.9944, 0.2667, 0.9944, 0.6127, 0.9873, 0.6127, 0.9873, 0.2667, 0.9873, 0.2667, 0.9873, 0.6127, 0.9663, 0.6127, 0.9663, 0.2667, 0.9663, 0.2667, 0.9663, 0.6127, 0.9321, 0.6127, 0.9321, 0.2667, 0.9321, 0.2667, 0.9321, 0.6127, 0.8861, 0.6127, 0.8861, 0.2667, 0.8861, 0.2667, 0.8861, 0.6127, 0.8301, 0.6127, 0.8301, 0.2667, 0.8301, 0.2667, 0.8301, 0.6127, 0.7662, 0.6127, 0.7662, 0.2667, 0.7662, 0.2667, 0.7662, 0.6127, 0.6969, 0.6127, 0.6969, 0.2667, 0.6969, 0.2667, 0.6969, 0.6127, 0.6247, 0.6127, 0.6247, 0.2667, 0.6247, 0.2667, 0.6247, 0.6127, 0.5526, 0.6127, 0.5526, 0.2667, 0.5526, 0.2667, 0.5526, 0.6127, 0.4833, 0.6127, 0.4833, 0.2667, 0.4833, 0.2667, 0.4833, 0.6127, 0.4194, 0.6127, 0.4194, 0.2667, 0.4194, 0.2667, 0.4194, 0.6127, 0.3634, 0.6127, 0.3634, 0.2667, 0.3634, 0.2667, 0.3634, 0.6127, 0.3174, 0.6127, 0.3174, 0.2667, 0.3174, 0.2667, 0.3174, 0.6127, 0.2832, 0.6127, 0.2832, 0.2667, 0.2832, 0.2667, 0.2832, 0.6127, 0.2622, 0.6127, 0.2622, 0.2667, 0.2622, 0.2667, 0.2622, 0.6127, 0.2551, 0.6127, 0.2551, 0.2667, 0.2551, 0.2667, 0.2551, 0.6127, 0.2622, 0.6127, 0.2622, 0.2667, 0.2622, 0.2667, 0.2622, 0.6127, 0.2832, 0.6127, 0.2832, 0.2667, 0.2832, 0.2667, 0.2832, 0.6127, 0.3174, 0.6127, 0.3174, 0.2667, 0.3174, 0.2667, 0.3174, 0.6127, 0.3634, 0.6127, 0.3634, 0.2667, 0.3634, 0.2667, 0.3634, 0.6127, 0.4194, 0.6127, 0.4194, 0.2667, 0.4194, 0.2667, 0.4194, 0.6127, 0.4833, 0.6127, 0.4833, 0.2667, 0.5526, 0.2667, 0.5526, 0.6127, 0.6247, 0.6127, 0.6247, 0.2667, 0.4833, 0.2667, 0.4833, 0.6127, 0.5526, 0.6127, 0.5526, 0.2667, 0.4833, 0.1926, 0.4833, 0.2667, 0.5526, 0.2667, 0.5526, 0.1926, 0.5526, 0.1926, 0.5526, 0.2667, 0.6247, 0.2667, 0.6247, 0.1926, 0.4194, 0.1926, 0.4194, 0.2667, 0.4833, 0.2667, 0.4833, 0.1926, 0.3634, 0.1926, 0.3634, 0.2667, 0.4194, 0.2667, 0.4194, 0.1926, 0.3174, 0.1926, 0.3174, 0.2667, 0.3634, 0.2667, 0.3634, 0.1926, 0.2832, 0.1926, 0.2832, 0.2667, 0.3174, 0.2667, 0.3174, 0.1926, 0.2622, 0.1926, 0.2622, 0.2667, 0.2832, 0.2667, 0.2832, 0.1926, 0.2551, 0.1926, 0.2551, 0.2667, 0.2622, 0.2667, 0.2622, 0.1926, 0.2622, 0.1926, 0.2622, 0.2667, 0.2551, 0.2667, 0.2551, 0.1926, 0.2832, 0.1926, 0.2832, 0.2667, 0.2622, 0.2667, 0.2622, 0.1926, 0.3174, 0.1926, 0.3174, 0.2667, 0.2832, 0.2667, 0.2832, 0.1926, 0.3634, 0.1926, 0.3634, 0.2667, 0.3174, 0.2667, 0.3174, 0.1926, 0.4194, 0.1926, 0.4194, 0.2667, 0.3634, 0.2667, 0.3634, 0.1926, 0.4833, 0.1926, 0.4833, 0.2667, 0.4194, 0.2667, 0.4194, 0.1926, 0.5526, 0.1926, 0.5526, 0.2667, 0.4833, 0.2667, 0.4833, 0.1926, 0.6247, 0.1926, 0.6247, 0.2667, 0.5526, 0.2667, 0.5526, 0.1926, 0.6969, 0.1926, 0.6969, 0.2667, 0.6247, 0.2667, 0.6247, 0.1926, 0.7662, 0.1926, 0.7662, 0.2667, 0.6969, 0.2667, 0.6969, 0.1926, 0.8301, 0.1926, 0.8301, 0.2667, 0.7662, 0.2667, 0.7662, 0.1926, 0.8861, 0.1926, 0.8861, 0.2667, 0.8301, 0.2667, 0.8301, 0.1926, 0.9321, 0.1926, 0.9321, 0.2667, 0.8861, 0.2667, 0.8861, 0.1926, 0.9663, 0.1926, 0.9663, 0.2667, 0.9321, 0.2667, 0.9321, 0.1926, 0.9873, 0.1926, 0.9873, 0.2667, 0.9663, 0.2667, 0.9663, 0.1926, 0.1521, 0.7037, 0.1496, 0.6781, 0.1604, 0.6781, 0.1629, 0.7037, 0.9944, 0.6127, 0.9873, 0.6127, 0.9873, 0.6127, 0.9944, 0.6127, 0.9663, 0.1926, 0.9663, 0.2667, 0.9873, 0.2667, 0.9873, 0.1926, 0.9321, 0.1926, 0.9321, 0.2667, 0.9663, 0.2667, 0.9663, 0.1926, 0.8861, 0.1926, 0.8861, 0.2667, 0.9321, 0.2667, 0.9321, 0.1926, 0.8301, 0.1926, 0.8301, 0.2667, 0.8861, 0.2667, 0.8861, 0.1926, 0.7662, 0.1926, 0.7662, 0.2667, 0.8301, 0.2667, 0.8301, 0.1926, 0.6969, 0.1926, 0.6969, 0.2667, 0.7662, 0.2667, 0.7662, 0.1926, 0.6247, 0.1926, 0.6247, 0.2667, 0.6969, 0.2667, 0.6969, 0.1926, 0.9873, 0.6127, 0.9873, 0.6707, 0.9873, 0.6707, 0.9873, 0.6127, 0.07865, 0.6897, 0.05559, 0.691, 0.05803, 0.6746, 0.07865, 0.6733, 0.9944, 0.1926, 0.9873, 0.1926, 0.9873, 0.1926, 0.9944, 0.1926, 0.9873, 0.6127, 0.9944, 0.6127, 0.9944, 0.6127, 0.9873, 0.6127, 0.1496, 0.7292, 0.1521, 0.7037, 0.1629, 0.7037, 0.1604, 0.7292, 0.9873, 0.1926, 0.9944, 0.1926, 0.9944, 0.1926, 0.9873, 0.1926, 0.9873, 0.1926, 0.9873, 0.2667, 0.9873, 0.2667, 0.9873, 0.1926, 0.9944, 0.2667, 0.9873, 0.2667, 0.9873, 0.2667, 0.9944, 0.2667, 0.9873, 0.6127, 0.9873, 0.6707, 0.9873, 0.6707, 0.9873, 0.6127, 0.9873, 0.2667, 0.9944, 0.2667, 0.9944, 0.2667, 0.9873, 0.2667, 0.9944, 0.6127, 0.9944, 0.6707, 0.9873, 0.6707, 0.9873, 0.6127, 0.9873, 0.6127, 0.9873, 0.6707, 0.9944, 0.6707, 0.9944, 0.6127, 0.9944, 0.1926, 0.9944, 0.2667, 0.9873, 0.2667, 0.9873, 0.1926, 0.9873, 0.1926, 0.9873, 0.2667, 0.9944, 0.2667, 0.9944, 0.1926, 0.9873, 0.2667, 0.9873, 0.1926, 0.9873, 0.1926, 0.9873, 0.2667, 0.1017, 0.691, 0.07865, 0.6897, 0.07865, 0.6733, 0.09928, 0.6746, 0.9944, 0.1926, 0.9873, 0.1926, 0.9873, 0.1926, 0.9944, 0.1926, 0.9873, 0.1926, 0.9873, 0.2667, 0.9873, 0.2667, 0.9873, 0.1926, 0.9873, 0.6707, 0.9873, 0.6127, 0.9873, 0.6127, 0.9873, 0.6707, 0.9873, 0.1926, 0.9944, 0.1926, 0.9944, 0.1926, 0.9873, 0.1926, 0.9935, 0.6127, 0.9944, 0.6127, 0.9944, 0.2667, 0.9935, 0.2667, 0.9881, 0.6127, 0.9873, 0.6127, 0.9873, 0.2667, 0.9881, 0.2667, 0.9873, 0.4397, 0.9873, 0.4397, 0.9873, 0.2667, 0.9873, 0.2667, 0.1648, 0.1588, 0.1648, 0.1756, 0.1481, 0.1756, 0.1481, 0.1588, 0.1481, 0.1588, 0.1481, 0.1756, 0.1315, 0.1756, 0.1315, 0.1588, 0.9873, 0.4397, 0.9873, 0.4397, 0.9873, 0.2667, 0.9873, 0.2667, 0.9873, 0.6127, 0.9873, 0.6127, 0.9873, 0.4397, 0.9873, 0.4397, 0.9873, 0.6127, 0.9873, 0.6127, 0.9873, 0.4397, 0.9873, 0.4397, 0.9873, 0.1926, 0.9944, 0.1926, 0.9944, 0.1926, 0.9873, 0.1926, 0.9873, 0.6707, 0.9873, 0.6127, 0.9873, 0.6127, 0.9873, 0.6707, 0.9873, 0.1926, 0.9873, 0.2667, 0.9873, 0.2667, 0.9873, 0.1926, 0.9944, 0.1926, 0.9873, 0.1926, 0.9873, 0.1926, 0.9944, 0.1926, 0.1042, 0.7073, 0.07865, 0.7061, 0.07865, 0.6897, 0.1017, 0.691, 0.9873, 0.2667, 0.9873, 0.1926, 0.9873, 0.1926, 0.9873, 0.2667, 0.07865, 0.7061, 0.05315, 0.7073, 0.05559, 0.691, 0.07865, 0.6897, 0.9873, 0.6127, 0.9873, 0.6707, 0.9873, 0.6707, 0.9873, 0.6127, 0.9873, 0.6127, 0.9873, 0.6707, 0.9873, 0.6707, 0.9873, 0.6127, 0.1388, 0.7292, 0.1413, 0.7037, 0.1521, 0.7037, 0.1496, 0.7292, 0.9873, 0.6127, 0.9944, 0.6127, 0.9944, 0.6127, 0.9873, 0.6127, 0.9944, 0.6127, 0.9873, 0.6127, 0.9873, 0.6127, 0.9944, 0.6127, 0.1413, 0.7037, 0.1388, 0.6781, 0.1496, 0.6781, 0.1521, 0.7037, 0.9873, 0.6707, 0.9873, 0.6127, 0.9873, 0.6127, 0.9873, 0.6707, 0.9873, 0.6127, 0.9873, 0.6127, 0.9873, 0.4397, 0.9873, 0.4397, 0.9873, 0.6127, 0.9873, 0.6127, 0.9873, 0.4397, 0.9873, 0.4397, 0.9873, 0.4397, 0.9873, 0.4397, 0.9873, 0.2667, 0.9873, 0.2667, 0.1481, 0.05374, 0.1481, 0.1588, 0.1315, 0.1588, 0.1315, 0.05374, 0.1648, 0.05374, 0.1648, 0.1588, 0.1481, 0.1588, 0.1481, 0.05374, 0.9873, 0.4397, 0.9873, 0.4397, 0.9873, 0.2667, 0.9873, 0.2667, 0.9935, 0.6127, 0.9881, 0.6127, 0.9881, 0.2667, 0.9935, 0.2667, 0.9882, 0.6127, 0.9935, 0.6127, 0.9935, 0.2667, 0.9882, 0.2667, 0.9873, 0.2667, 0.9944, 0.2667, 0.9944, 0.2667, 0.9873, 0.2667, 0.9944, 0.2667, 0.9873, 0.2667, 0.9873, 0.2667, 0.9944, 0.2667, 0.9873, 0.1926, 0.9873, 0.2667, 0.9873, 0.2667, 0.9873, 0.1926, 0.9873, 0.1926, 0.9944, 0.1926, 0.9944, 0.1926, 0.9873, 0.1926, 0.9944, 0.1926, 0.9873, 0.1926, 0.9873, 0.1926, 0.9944, 0.1926, 0.9873, 0.2667, 0.9873, 0.1926, 0.9873, 0.1926, 0.9873, 0.2667, 0.9873, 0.6127, 0.9882, 0.6127, 0.9882, 0.2667, 0.9873, 0.2667, 0.9944, 0.6127, 0.9935, 0.6127, 0.9935, 0.2667, 0.9944, 0.2667, 0.9873, 0.4397, 0.9873, 0.4397, 0.9873, 0.2667, 0.9873, 0.2667, 0.1648, 0.03562, 0.1648, 0.05374, 0.1481, 0.05374, 0.1481, 0.03562, 0.1481, 0.03562, 0.1481, 0.05374, 0.1315, 0.05374, 0.1315, 0.03562, 0.9873, 0.4397, 0.9873, 0.4397, 0.9873, 0.2667, 0.9873, 0.2667, 0.9873, 0.6127, 0.9873, 0.6127, 0.9873, 0.4397, 0.9873, 0.4397, 0.9873, 0.6127, 0.9873, 0.6127, 0.9873, 0.4397, 0.9873, 0.4397])
me_cylinder.use_remesh_preserve_volume = False
me_cylinder.use_remesh_preserve_attributes = False
me_cylinder.use_mirror_vertex_groups = False
me_cylinder.update()

# ---- objects
ob_cylinder = bpy.data.objects.new('Cylinder', me_cylinder)

# ---- transforms, parenting, visibility, modifiers, constraints
ob_cylinder.location = (0.0, 0.0, 1.0)
ob_cylinder.lineart.crease_threshold = 0.0

# ---- collection membership
col_collection_1.objects.link(ob_cylinder)

# ---- scene / render settings (as saved in the file)
scene.frame_start = 1; scene.frame_end = 250; scene.frame_set(1)
scene.render.engine = 'BLENDER_EEVEE_NEXT'
scene.render.resolution_percentage = 50
scene.render.dither_intensity = 0.0
scene.cycles.use_denoising = False
scene.cycles.samples = 10
scene.cycles.sampling_pattern = 'TABULATED_SOBOL'
scene.cycles.light_sampling_threshold = 0.0
scene.cycles.use_adaptive_sampling = False
scene.cycles.use_light_tree = False
scene.cycles.blur_glossy = 0.0
scene.cycles.pixel_filter_type = 'GAUSSIAN'
scene.cycles.sample_clamp_indirect = 0.0
scene.view_settings.view_transform = 'Standard'
bpy.context.view_layer.update()

# ---- added for rendering (the .blend has no active camera and no usable light): camera, sun
cam_auto = bpy.data.cameras.new('AutoCamera')
cam_auto.lens = 50.0
cam_auto.sensor_width = 36.0
cam_auto.clip_end = 1000.0
ob_auto_camera = bpy.data.objects.new('AutoCamera', cam_auto)
scene.collection.objects.link(ob_auto_camera)
ob_auto_camera.location = (0.55697, -0.637718, 0.670764)
ob_auto_camera.rotation_euler = (1.09748, -7.21219e-08, 0.694738)
scene.camera = ob_auto_camera
light_auto_sun = bpy.data.lights.new('AutoSun', 'SUN')
light_auto_sun.energy = 3.0
light_auto_sun.angle = 0.0523599
ob_auto_sun = bpy.data.objects.new('AutoSun', light_auto_sun)
scene.collection.objects.link(ob_auto_sun)
ob_auto_sun.rotation_euler = (0.872665, 0.174533, 0.523599)
bpy.context.view_layer.update()
